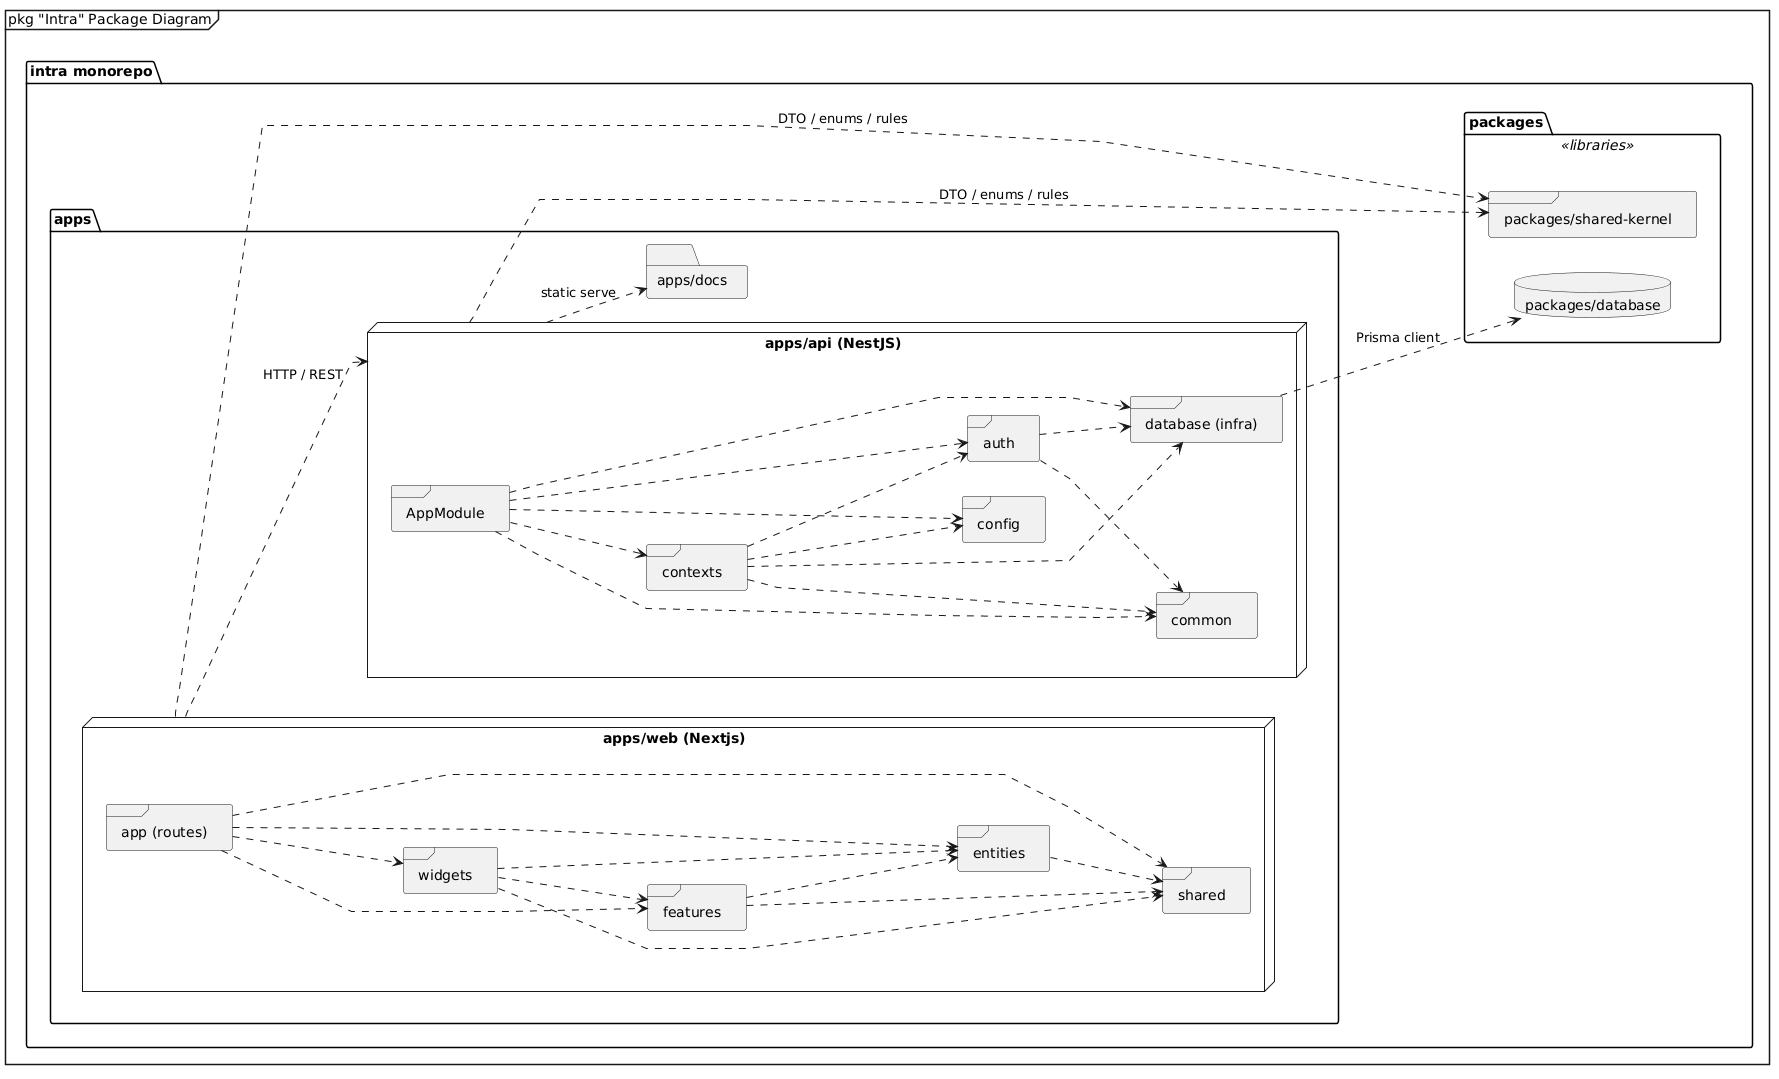

The diagram above was rendered by PlantUML. Its source (embedded in the PNG):
@startuml
mainframe pkg "Intra" Package Diagram
/'title Package Diagram — Intra (360° Feedback Platform)'/

skinparam packageStyle rectangle
skinparam shadowing false
skinparam linetype polyline
left to right direction

folder "intra monorepo" {

    folder "apps" {

        node "apps/web (Nextjs)" {
        
            frame "app (routes)" {
            }
            
            frame "widgets" {
            }
            
            frame "features" {
            }
            
            frame "entities" {
            }
            
            frame "shared" {
            }
        }
        
        node "apps/api (NestJS)" {

            frame "AppModule" {
            }

            frame "auth" {
            }

            frame "common" {
            }

            frame "config" {
            }

            frame "database (infra)" {
            }

            frame "contexts" {
            }
        }

        folder "apps/docs" {
        }
    }

    folder "packages" <<libraries>> {

        frame "packages/shared-kernel" {
        }
        database "packages/database" {
        }
    }
    
    
    
}

' =========================================================
' DEPENDENCIES BETWEEN CONTEXTS (API) — from *.module.ts
' =========================================================
AppModule ..> "auth"
AppModule ..> "database (infra)"
AppModule ..> "contexts"
AppModule ..> "config"
AppModule    ..> "common"
"contexts"   ..> "common"
"auth"       ..> "common"
"contexts" ..> "auth"
"contexts" ..> "database (infra)"
"contexts" ..> "config"
"auth" ..> "database (infra)"
"app (routes)" ..> "widgets"
"app (routes)" ..> "shared"
"app (routes)" ..> "features"
"app (routes)" ..> "entities" 
"widgets" ..> "features"
"features" ..> "entities" 
"entities" ..> "shared"
"features" ..> "shared"
"widgets" ..> "shared"
"widgets" ..> "entities" 
"apps/api (NestJS)" ..> "apps/docs" : static serve

"apps/web (Nextjs)" ..> "apps/api (NestJS)" : HTTP / REST
"database (infra)" ..> "packages/database"      : Prisma client
"apps/api (NestJS)" ..> "packages/shared-kernel" : DTO / enums / rules
"apps/web (Nextjs)" ..> "packages/shared-kernel" : DTO / enums / rules
/'"apps/web (Nextjs)" -[hidden]down- "apps/api (NestJS)"'/
"apps/web (Nextjs)" -[hidden]right- "packages"
"apps/api (NestJS)" -[hidden]right- "packages"
@enduml